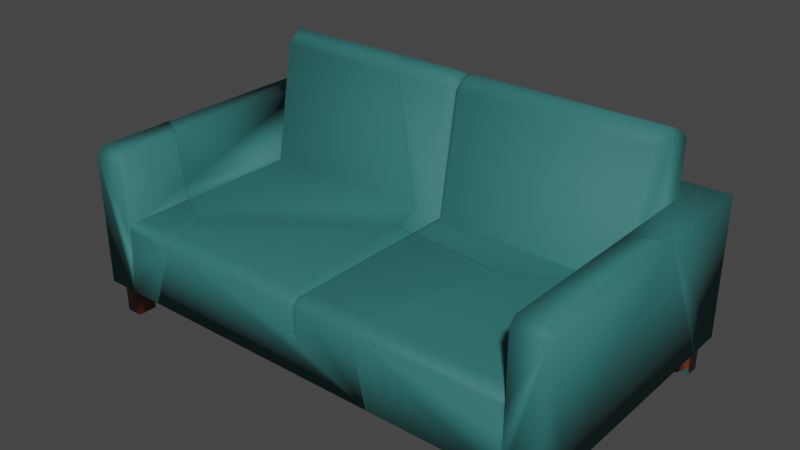 # Source: Couch_Broken.blend  (saved by Blender 2.82.7; exported with 4.5.12 LTS)
import bpy
from mathutils import Matrix  # noqa: F401  (used for matrix-valued properties, if any)

bpy.ops.wm.read_factory_settings(use_empty=True)
scene = bpy.context.scene
scene.name = 'Scene'

# ---- collections
col_collection = bpy.data.collections.new('Collection'); scene.collection.children.link(col_collection)

# ---- materials (node trees are filled in below, after node groups)
mat_material = bpy.data.materials.new('Material')
mat_material.alpha_threshold = 0.0
mat_material.use_transparent_shadow = False
mat_material.line_color = (0.0, 0.0, 0.0, 1.0)
mat_material_001 = bpy.data.materials.new('Material.001')
mat_material_001.use_transparent_shadow = False

# ---- material node trees
mat_material.use_nodes = True; mat_material.node_tree.nodes.clear()
_N = mat_material.node_tree.nodes; _L = mat_material.node_tree.links
n0 = _N.new('ShaderNodeOutputMaterial'); n0.name = 'Material Output'; n0.location = (300, 300)
n1 = _N.new('ShaderNodeBsdfPrincipled'); n1.name = 'Principled BSDF'; n1.location = (10, 300)
n1.distribution = 'GGX'
n1.subsurface_method = 'BURLEY'
n1.inputs[0].default_value = (0.02391, 0.1523, 0.1462, 1.0)
n1.inputs[2].default_value = 0.7351
n1.inputs[3].default_value = 1.45
n1.inputs[27].default_value = (0.0, 0.0, 0.0, 1.0)
n1.inputs[28].default_value = 1.0
_L.new(n1.outputs[0], n0.inputs[0])
n0.is_active_output = True
mat_material_001.use_nodes = True; mat_material_001.node_tree.nodes.clear()
_N = mat_material_001.node_tree.nodes; _L = mat_material_001.node_tree.links
n0 = _N.new('ShaderNodeOutputMaterial'); n0.name = 'Material Output'; n0.location = (300, 300)
n1 = _N.new('ShaderNodeBsdfPrincipled'); n1.name = 'Principled BSDF'; n1.location = (10, 300)
n1.distribution = 'GGX'
n1.subsurface_method = 'BURLEY'
n1.inputs[0].default_value = (0.1424, 0.03339, 0.01852, 1.0)
n1.inputs[2].default_value = 0.2872
n1.inputs[3].default_value = 1.45
n1.inputs[27].default_value = (0.0, 0.0, 0.0, 1.0)
n1.inputs[28].default_value = 1.0
_L.new(n1.outputs[0], n0.inputs[0])
n0.is_active_output = True

# ---- world
world_world = bpy.data.worlds.new('World'); scene.world = world_world
world_world.use_nodes = True; world_world.node_tree.nodes.clear()
_N = world_world.node_tree.nodes; _L = world_world.node_tree.links
n0 = _N.new('ShaderNodeOutputWorld'); n0.name = 'World Output'; n0.location = (300, 300)
n1 = _N.new('ShaderNodeBackground'); n1.name = 'Background'; n1.location = (10, 300)
n1.inputs[0].default_value = (0.05088, 0.05088, 0.05088, 1.0)
_L.new(n1.outputs[0], n0.inputs[0])
n0.is_active_output = True
world_world.color = (0.05088, 0.05088, 0.05088)
world_world.use_sun_shadow = False
world_world.sun_shadow_jitter_overblur = 0.0

# ---- meshes
me_cube_cell_005 = bpy.data.meshes.new('Cube_cell.005')
me_cube_cell_005.from_pydata([(-1.563, 0.099, -0.2325), (-1.687, -0.4776, -0.7154), (-1.815, -0.4776, -0.7154), (-1.687, -0.4776, -0.8439), (-1.815, -0.4776, -0.8439), (-1.875, 0.5924, -0.9038), (-1.627, 0.5924, -0.6555), (-1.596, 1.055, -0.6218), (-1.544, 1.078, -0.437), (-1.615, 0.06638, -0.444), (-1.588, 1.094, -0.5426), (-1.627, 1.01, -0.6488), (-1.563, 1.006, -0.3973), (-1.615, 1.043, -0.5294), (-1.875, -0.4776, -0.6555), (-1.875, -0.4776, -0.9038), (-1.687, -0.7287, -0.7154), (-1.815, -0.7287, -0.7154), (-1.687, -0.7287, -0.8439), (-1.815, -0.7287, -0.8439), (-0.5387, 0.5924, -0.9038), (-0.2555, -0.4776, -0.9038), (-0.4596, 0.5924, -0.6555), (-0.5712, 1.055, -0.6218), (-0.568, 1.01, -0.6488), (-1.501, -0.4776, 0.6855), (-0.08682, -0.4776, -0.3742), (-0.5557, 1.094, -0.5404), (-0.5184, 1.078, -0.437), (-1.611, 0.06931, 0.6723), (-0.4867, 1.006, -0.3973), (-0.1942, 0.099, -0.2325), (-0.1018, 0.099, 0.05766), (-0.3665, 0.099, 0.2564), (-1.218, 0.099, 0.8946), (-1.223, 0.099, 0.8981), (-1.229, 0.099, 0.8948), (-1.38, 0.099, 0.808), (-1.563, 0.099, 0.7028), (-1.875, -0.4776, 0.4708), (-1.875, 0.5924, 0.5683), (-1.627, 0.5924, 0.7111), (-1.626, 0.1914, 0.6748), (-1.738, -0.4776, 0.5497), (-0.5387, 0.5924, -0.9038), (-0.2555, -0.4776, -0.9038), (-0.4596, 0.5924, -0.6555), (-0.5712, 1.055, -0.6218), (-0.568, 1.01, -0.6488), (-1.501, -0.4776, 0.6855), (-1.738, -0.4776, 0.5497), (-0.08682, -0.4776, -0.3742), (-0.5557, 1.094, -0.5404), (-0.5184, 1.078, -0.437), (-1.611, 0.06931, 0.6723), (-1.626, 0.1914, 0.6748), (-0.4867, 1.006, -0.3973), (-0.1942, 0.099, -0.2325), (-0.1018, 0.099, 0.05766), (-0.3665, 0.099, 0.2564), (-1.218, 0.099, 0.8946), (-1.223, 0.099, 0.8981), (-1.229, 0.099, 0.8948), (-1.38, 0.099, 0.808), (-1.563, 0.099, 0.7028), (-1.875, -0.4776, 0.4708), (-1.875, 0.5924, 0.5683), (-1.627, 0.5924, 0.7111)], [], [(44, 45, 15, 5), (26, 21, 20, 46, 48, 47, 52, 53, 56, 57, 58), (0, 31, 30, 12), (9, 0, 12, 13), (6, 9, 13, 11), (5, 66, 67, 6, 22, 44), (7, 10, 27, 23), (7, 23, 24, 11), (8, 10, 13, 12), (10, 7, 11, 13), (8, 28, 27, 10), (25, 50, 65, 14, 2, 1, 3, 4, 15, 45, 51), (4, 2, 14, 15), (16, 17, 19, 18), (1, 2, 17, 16), (2, 4, 19, 17), (3, 1, 16, 18), (4, 3, 18, 19), (6, 67, 55), (43, 49, 62, 63), (54, 64, 0, 9), (60, 61, 49), (49, 26, 58, 59, 60), (49, 61, 62), (64, 37, 36, 35, 34, 33, 32, 31, 0), (30, 28, 8, 12), (55, 54, 9, 6), (65, 66, 5, 15, 14), (24, 22, 6, 11), (63, 38, 29, 42, 41, 40, 39, 43)])
me_cube_cell_005.polygons.foreach_set('use_smooth', [1, 0, 1, 1, 1, 1, 1, 1, 1, 1, 1, 1, 1, 1, 1, 1, 1, 1, 1, 0, 1, 0, 0, 0, 1, 1, 1, 1, 1, 0])
me_cube_cell_005.polygons.foreach_set('material_index', [0, 0, 0, 0, 0, 0, 0, 0, 0, 0, 0, 0, 0, 1, 1, 1, 1, 1, 0, 0, 0, 0, 0, 0, 0, 0, 0, 0, 0, 0])
_k = set([(20, 21), (20, 46), (21, 26), (22, 24), (22, 44), (23, 24), (23, 27), (25, 50), (25, 51), (26, 49), (27, 28), (28, 30), (29, 38), (29, 42), (30, 31), (31, 32), (32, 33), (33, 34), (34, 35), (35, 36), (36, 37), (37, 64), (38, 63), (39, 40), (39, 43), (40, 41), (41, 42), (43, 49), (44, 45), (45, 51), (46, 48), (47, 48), (47, 52), (50, 65), (52, 53), (53, 56), (54, 55), (54, 64), (55, 67), (56, 57), (57, 58), (58, 59), (59, 60), (60, 61), (61, 62), (62, 63), (65, 66), (66, 67)])
me_cube_cell_005.attributes.new('sharp_edge', 'BOOLEAN', 'EDGE').data.foreach_set('value', [ (min(e.vertices), max(e.vertices)) in _k for e in me_cube_cell_005.edges])
_uv = me_cube_cell_005.uv_layers.new(name='UVMap')
_uv.uv.foreach_set('vector', [0.3551, 0.8083, 0.3151, 0.6573, 0.5438, 0.6573, 0.5438, 0.8083, 0.1566, 0.1566, 0.2976, 0.1409, 0.8539, 0.1409, 0.713, 0.1096, 0.9303, 0.1561, 0.9536, 0.1758, 0.9739, 0.2252, 0.9655, 0.2811, 0.9279, 0.2958, 0.4564, 0.2947, 0.4564, 0.4564, 0.2347, 0.4158, 0.4741, 0.4158, 0.4229, 0.4446, 0.2347, 0.4446, 0.07413, 0.1609, 0.0973, 0.1645, 0.07924, 0.2638, 0.06477, 0.2678, 0.05096, 0.1573, 0.07413, 0.1609, 0.06477, 0.2678, 0.05169, 0.2643, 0.1801, 0.5332, 0.1801, 0.2757, 0.2235, 0.2508, 0.2235, 0.4897, 0.4277, 0.4897, 0.4138, 0.5332, 0.2289, 0.4838, 0.2304, 0.47, 0.4109, 0.4696, 0.4081, 0.4838, 0.2289, 0.4838, 0.4081, 0.4838, 0.4087, 0.4886, 0.2235, 0.4886, 0.2379, 0.4515, 0.2304, 0.47, 0.2256, 0.4677, 0.2347, 0.4446, 0.2304, 0.47, 0.2289, 0.4838, 0.2235, 0.4886, 0.2256, 0.4677, 0.2379, 0.4515, 0.4174, 0.4515, 0.4109, 0.4696, 0.2304, 0.47, 0.6016, 0.9029, 0.5751, 0.8877, 0.5596, 0.8788, 0.5596, 0.7519, 0.5664, 0.7452, 0.5809, 0.7452, 0.5809, 0.7307, 0.5664, 0.7307, 0.5596, 0.7239, 0.7422, 0.7239, 0.7612, 0.7836, 0.5664, 0.7307, 0.5664, 0.7452, 0.5596, 0.7519, 0.5596, 0.7239, 0.5809, 0.7452, 0.5664, 0.7452, 0.5664, 0.7307, 0.5809, 0.7307, 0.5787, 0.561, 0.5695, 0.561, 0.5676, 0.5626, 0.5805, 0.5626, 0.5695, 0.561, 0.5695, 0.5518, 0.5676, 0.5499, 0.5676, 0.5626, 0.5787, 0.5518, 0.5787, 0.561, 0.5805, 0.5626, 0.5805, 0.5499, 0.5695, 0.5518, 0.5787, 0.5518, 0.5805, 0.5499, 0.5676, 0.5499, 0.2235, 0.4897, 0.2235, 0.2508, 0.2236, 0.2571, 0.1566, 0.1566, 1.0, 0.1564, 1.0, 0.4563, 0.4564, 0.4564, 0.2262, 0.2575, 0.2347, 0.2522, 0.2347, 0.4158, 0.2256, 0.4528, 1.0, 0.4564, 0.539, 0.0, 1.0, 0.1564, 0.1564, 0.1564, 1.0, 0.1566, 1.0, 0.4564, 1.0, 0.4565, 0.4564, 0.4564, 0.158, 0.0, 0.461, 0.0, 0.4563, 0.4563, 0.2347, 0.2522, 0.2667, 0.2338, 0.2932, 0.2186, 0.2942, 0.2181, 0.295, 0.2187, 0.4439, 0.3303, 0.4902, 0.365, 0.4741, 0.4158, 0.2347, 0.4158, 0.4229, 0.4446, 0.4174, 0.4515, 0.2379, 0.4515, 0.2347, 0.4446, 0.2236, 0.2571, 0.2262, 0.2575, 0.2256, 0.4528, 0.2235, 0.4897, 0.1711, 0.01687, 0.1818, 0.1341, 0.02052, 0.1341, 0.02052, 0.01687, 0.04772, 0.01687, 0.3592, 0.8673, 0.3439, 0.7295, 0.5087, 0.7295, 0.5087, 0.8673, 1.0, 0.4564, 0.8468, 0.3032, 0.8216, 0.2627, 0.7457, 0.2502, 0.5368, 0.2499, 0.3287, 0.04189, 0.885, 0.04162, 1.0, 0.1566])
me_cube_cell_005.materials.append(mat_material)
me_cube_cell_005.materials.append(mat_material_001)
me_cube_cell_005.use_remesh_fix_poles = True
me_cube_cell_005.use_remesh_preserve_attributes = False
me_cube_cell_005.use_mirror_vertex_groups = False
me_cube_cell_005.update()
me_cube_cell_006 = bpy.data.meshes.new('Cube_cell.006')
me_cube_cell_006.from_pydata([(-1.563, 0.099, 1.128), (-1.687, -0.4776, 1.166), (-1.815, -0.4776, 1.166), (-1.687, -0.4776, 1.018), (-1.815, -0.4776, 1.018), (-1.626, 0.03375, 1.198), (-1.626, -0.1868, 1.199), (-1.61, 0.07067, 1.191), (-1.627, 0.03375, 1.226), (-1.598, 0.03375, 1.226), (-1.598, -0.1868, 1.226), (-1.627, -0.1868, 1.226), (-1.627, -0.4776, 1.226), (-1.875, -0.4776, 1.226), (-1.687, -0.7287, 1.018), (-1.687, -0.7287, 1.166), (-1.815, -0.7287, 1.018), (-1.815, -0.7287, 1.166), (-1.627, 0.5924, 1.172), (-1.627, 0.5386, 1.226), (-1.875, 0.5386, 1.226), (-1.875, 0.5924, 1.172), (-1.501, -0.4776, 0.6875), (-1.611, 0.06931, 0.6742), (-1.369, -0.4776, 1.226), (-1.563, 0.099, 0.7047), (-1.223, 0.099, 0.8999), (-1.167, 0.099, 1.128), (-1.163, 0.07067, 1.19), (-1.169, 0.03375, 1.226), (-1.875, -0.4776, 0.4726), (-1.875, 0.5924, 0.5704), (-1.627, 0.5924, 0.7132), (-1.626, 0.1908, 0.6767), (-1.611, 0.06931, 0.6742), (-1.563, 0.099, 0.7047), (-1.369, -0.4776, 1.226), (-1.501, -0.4776, 0.6875), (-1.223, 0.099, 0.8999), (-1.167, 0.099, 1.128), (-1.163, 0.07067, 1.19), (-1.169, 0.03375, 1.226), (-1.875, -0.4776, 0.4726), (-1.875, 0.5924, 0.5704), (-1.627, 0.5924, 0.7132), (-1.626, 0.1908, 0.6767)], [], [(7, 34, 33, 5), (2, 4, 16, 17), (8, 5, 19), (10, 6, 11), (3, 1, 15, 14), (43, 42, 13, 20, 21), (0, 35, 34, 7), (5, 9, 7), (6, 5, 8, 11), (10, 9, 5, 6), (37, 30, 31, 44, 45, 23, 25, 38), (2, 1, 12, 13), (14, 15, 17, 16), (1, 2, 17, 15), (4, 3, 14, 16), (20, 19, 18, 21), (19, 5, 18), (12, 24, 41, 9, 10, 11, 8, 19, 20, 13), (38, 27, 40, 29, 36, 37), (33, 32, 18, 5), (3, 4, 2, 13, 42, 22, 24, 12, 1), (41, 28, 7, 9), (28, 39, 0, 7), (39, 26, 35, 0), (43, 21, 18, 32)])
me_cube_cell_006.polygons.foreach_set('use_smooth', [1, 1, 1, 1, 1, 1, 1, 1, 1, 1, 0, 1, 1, 1, 1, 1, 1, 1, 0, 1, 1, 1, 1, 1, 1])
me_cube_cell_006.polygons.foreach_set('material_index', [0, 1, 0, 0, 1, 0, 0, 0, 0, 0, 0, 0, 1, 1, 1, 0, 0, 0, 0, 0, 0, 0, 0, 0, 0])
_k = set([(22, 24), (22, 42), (23, 25), (23, 45), (24, 41), (25, 38), (26, 35), (26, 39), (27, 38), (27, 40), (28, 39), (28, 41), (29, 36), (29, 40), (30, 31), (30, 37), (31, 44), (32, 33), (32, 43), (33, 34), (34, 35), (36, 37), (42, 43), (44, 45)])
me_cube_cell_006.attributes.new('sharp_edge', 'BOOLEAN', 'EDGE').data.foreach_set('value', [ (min(e.vertices), max(e.vertices)) in _k for e in me_cube_cell_006.edges])
_uv = me_cube_cell_006.uv_layers.new(name='UVMap')
_uv.uv.foreach_set('vector', [0.2265, 0.1668, 0.2262, 0.2572, 0.2236, 0.2568, 0.2237, 0.1656, 0.5675, 0.6985, 0.5675, 0.6836, 0.5695, 0.6857, 0.5695, 0.6964, 0.2235, 0.1607, 0.2237, 0.1656, 0.2235, 0.1607, 0.2286, 0.1607, 0.2237, 0.1655, 0.2235, 0.1607, 0.5805, 0.6837, 0.5805, 0.6985, 0.5787, 0.6964, 0.5787, 0.6857, 0.182, 0.1341, 0.1713, 0.01687, 0.2538, 0.01687, 0.2538, 0.1282, 0.2479, 0.1341, 0.2347, 0.1779, 0.2347, 0.2519, 0.2262, 0.2572, 0.2265, 0.1668, 0.2237, 0.1656, 0.2286, 0.1607, 0.2265, 0.1668, 0.2237, 0.1655, 0.2237, 0.1656, 0.2235, 0.1607, 0.2235, 0.1607, 0.3163, 0.04665, 0.3163, 0.07253, 0.313, 0.07253, 0.313, 0.04665, 0.1589, 0.1589, 0.1569, 0.04163, 0.7135, 0.04191, 0.7162, 0.25, 0.5074, 0.2503, 0.4443, 0.2628, 0.4603, 0.3033, 0.4626, 0.4626, 0.5664, 0.9572, 0.5809, 0.9572, 0.5876, 0.964, 0.5596, 0.964, 0.5809, 0.9405, 0.5809, 0.9572, 0.5664, 0.9572, 0.5664, 0.9405, 0.5805, 0.6985, 0.5675, 0.6985, 0.5695, 0.6964, 0.5787, 0.6964, 0.5675, 0.6836, 0.5805, 0.6837, 0.5787, 0.6857, 0.5695, 0.6857, 0.1801, 0.1607, 0.2235, 0.1607, 0.2235, 0.1701, 0.1801, 0.1701, 0.2235, 0.1607, 0.2237, 0.1656, 0.2235, 0.1701, 0.3129, 0.01252, 0.3431, 0.01252, 0.3666, 0.07253, 0.3163, 0.07253, 0.3163, 0.04665, 0.3128, 0.04665, 0.3128, 0.07253, 0.3129, 0.1318, 0.2837, 0.1318, 0.2837, 0.01252, 1.0, 0.4626, 0.6741, 0.4626, 0.5696, 0.4477, 0.4992, 0.4282, 0.2297, 0.1588, 1.0, 0.1589, 0.2236, 0.2568, 0.2235, 0.2504, 0.2235, 0.1701, 0.2237, 0.1656, 0.5809, 0.9405, 0.5664, 0.9405, 0.5664, 0.9572, 0.5596, 0.964, 0.5596, 0.879, 0.6018, 0.9033, 0.6167, 0.964, 0.5876, 0.964, 0.5809, 0.9572, 0.3036, 0.1607, 0.3046, 0.1669, 0.2265, 0.1668, 0.2286, 0.1607, 0.3046, 0.1669, 0.3039, 0.1779, 0.2347, 0.1779, 0.2265, 0.1668, 0.3039, 0.1779, 0.2941, 0.2177, 0.2347, 0.2519, 0.2347, 0.1779, 0.1801, 0.2753, 0.1801, 0.1701, 0.2235, 0.1701, 0.2235, 0.2504])
me_cube_cell_006.materials.append(mat_material)
me_cube_cell_006.materials.append(mat_material_001)
me_cube_cell_006.use_remesh_fix_poles = True
me_cube_cell_006.use_remesh_preserve_attributes = False
me_cube_cell_006.use_mirror_vertex_groups = False
me_cube_cell_006.update()
me_cube_cell_001 = bpy.data.meshes.new('Cube_cell.001')
me_cube_cell_001.from_pydata([(1.527, 0.099, -0.2189), (1.686, -0.4776, -0.7154), (1.815, -0.4776, -0.7154), (1.686, -0.4776, -0.8439), (1.815, -0.4776, -0.8439), (-0.0564, 0.099, -0.2325), (1.626, 0.5924, -0.6555), (1.874, 0.5924, -0.9038), (0.06737, 0.099, -0.2189), (0.028, 1.055, -0.6218), (1.591, 1.055, -0.6218), (-0.06538, 1.078, -0.437), (0.07685, 1.078, -0.4294), (1.511, 1.078, -0.4294), (0.00257, 0.06638, -0.2805), (0.03962, 1.076, -0.4631), (1.616, 0.06638, -0.4372), (1.569, 1.093, -0.5418), (0.02911, 1.076, -0.5401), (-0.02801, 1.055, -0.6218), (1.626, 1.01, -0.6488), (-0.02689, 1.076, -0.5393), (0.06737, 1.006, -0.3892), (1.527, 1.006, -0.3892), (1.596, 1.043, -0.5256), (-0.03496, 1.075, -0.4632), (-0.0003471, 1.01, -0.6488), (-0.0564, 1.006, -0.3973), (0.001111, 1.041, -0.5332), (0.00257, 0.9888, -0.4374), (1.874, -0.4776, -0.9038), (1.626, -0.4776, -0.9038), (1.686, -0.7287, -0.7154), (1.815, -0.7287, -0.8439), (1.686, -0.7287, -0.8439), (0.07515, 1.094, -0.5401), (-0.07272, 1.094, -0.5394), (1.874, 0.5924, -0.08483), (1.626, 0.5924, 0.02605), (1.874, -0.4776, -0.6451), (1.815, -0.6629, -0.7154), (1.815, -0.7287, -0.7498), (1.737, -0.7287, -0.7154), (1.626, 0.415, -0.06671), (1.617, 0.06259, -0.2471), (1.043, -0.4776, -0.274), (1.615, 0.06689, -0.2442), (0.00257, 0.06735, 0.04243), (1.527, 0.099, -0.1882), (0.06737, 0.099, 0.07212), (0.7975, 0.099, 0.1376), (0.1191, 0.099, 0.07682), (-0.5365, 0.5924, -0.9038), (-0.2529, -0.4776, -0.9038), (-0.4574, 0.5924, -0.6555), (-0.5693, 1.055, -0.6218), (-0.566, 1.01, -0.6488), (-0.009376, -0.4776, -0.3684), (-0.08438, -0.4776, -0.3752), (-0.5538, 1.094, -0.5404), (-0.5165, 1.078, -0.437), (-0.4847, 1.006, -0.3973), (-0.0564, 0.099, 0.06088), (-0.1918, 0.099, -0.2325), (-0.09957, 0.099, 0.05696), (0.001111, 1.041, -0.5332), (0.00257, 0.06638, -0.2805), (0.00257, 0.9888, -0.4374), (0.00257, 0.06735, 0.04243), (0.00257, 0.06735, 0.04243), (1.874, 0.5924, -0.08483), (1.626, 0.5924, 0.02605), (1.874, -0.4776, -0.6451), (1.815, -0.6629, -0.7154), (1.815, -0.7287, -0.7498), (1.737, -0.7287, -0.7154), (1.617, 0.06259, -0.2471), (1.626, 0.415, -0.06671), (1.043, -0.4776, -0.274), (1.615, 0.06689, -0.2442), (0.06737, 0.099, 0.07212), (1.527, 0.099, -0.1882), (0.7975, 0.099, 0.1376), (0.1191, 0.099, 0.07682), (-0.5365, 0.5924, -0.9038), (-0.2529, -0.4776, -0.9038), (-0.4574, 0.5924, -0.6555), (-0.5693, 1.055, -0.6218), (-0.566, 1.01, -0.6488), (-0.009376, -0.4776, -0.3684), (-0.08438, -0.4776, -0.3752), (-0.5538, 1.094, -0.5404), (-0.5165, 1.078, -0.437), (-0.4847, 1.006, -0.3973), (-0.0564, 0.099, 0.06088), (-0.1918, 0.099, -0.2325), (-0.09957, 0.099, 0.05696)], [], [(30, 7, 70, 72), (6, 16, 76, 77), (1, 3, 34, 32), (64, 63, 61, 60, 59, 55, 56, 54, 52, 85, 58), (0, 8, 49, 83, 82, 81), (5, 95, 96, 94), (14, 8, 22, 29), (15, 12, 35, 18), (35, 9, 18), (8, 0, 23, 22), (16, 6, 20, 24), (5, 66, 67, 27), (5, 94, 68, 66), (0, 16, 24, 23), (0, 81, 79, 16), (19, 36, 21), (9, 10, 20, 26), (18, 9, 26, 65), (13, 12, 22, 23), (10, 17, 24, 20), (17, 13, 23, 24), (12, 15, 29, 22), (15, 18, 65, 29), (11, 92, 93, 27), (19, 21, 28, 26), (25, 11, 27, 67), (21, 25, 67, 28), (17, 10, 9, 35), (78, 89, 90, 53, 31, 3, 1, 2, 4, 30, 72), (4, 3, 31, 30), (4, 2, 73, 74, 33), (2, 1, 32, 75, 73), (3, 4, 33, 34), (12, 13, 17, 35), (11, 25, 21, 36), (45, 39, 37, 71, 43, 44, 46, 48, 50), (88, 87, 19, 26), (74, 75, 32, 34, 33), (51, 80, 69, 62, 64, 58, 57), (6, 38, 70, 7, 84, 86), (91, 92, 11, 36), (50, 51, 57, 45), (77, 38, 6), (79, 76, 16), (93, 95, 5, 27), (47, 49, 8, 14), (53, 84, 7, 30, 31), (6, 86, 88, 26, 20), (87, 91, 36, 19), (41, 40, 42)])
me_cube_cell_001.polygons.foreach_set('use_smooth', [1, 1, 1, 0, 1, 1, 1, 1, 1, 1, 1, 1, 1, 1, 1, 1, 1, 1, 1, 1, 1, 1, 1, 1, 1, 1, 1, 1, 1, 1, 1, 1, 1, 1, 1, 0, 1, 1, 0, 1, 1, 0, 1, 1, 1, 1, 1, 1, 1, 0])
me_cube_cell_001.polygons.foreach_set('material_index', [0, 0, 1, 0, 0, 0, 0, 0, 0, 0, 0, 0, 0, 0, 0, 0, 0, 0, 0, 0, 0, 0, 0, 0, 0, 0, 0, 0, 0, 0, 1, 1, 1, 0, 0, 0, 0, 1, 0, 0, 0, 0, 0, 0, 0, 0, 0, 0, 0, 0])
_k = set([(14, 29), (14, 47), (26, 28), (26, 65), (28, 67), (29, 65), (37, 39), (37, 71), (38, 70), (38, 77), (39, 45), (40, 41), (40, 42), (41, 42), (43, 44), (43, 71), (44, 46), (45, 57), (46, 48), (47, 49), (48, 50), (49, 83), (50, 51), (51, 80), (52, 54), (52, 85), (53, 84), (53, 90), (54, 56), (55, 56), (55, 59), (57, 58), (58, 85), (59, 60), (60, 61), (61, 63), (62, 64), (62, 69), (63, 64), (66, 67), (66, 68), (68, 94), (69, 80), (70, 72), (72, 78), (73, 74), (73, 75), (74, 75), (76, 77), (76, 79), (78, 89), (79, 81), (81, 82), (82, 83), (84, 86), (86, 88), (87, 88), (87, 91), (89, 90), (91, 92), (92, 93), (93, 95), (94, 96), (95, 96)])
me_cube_cell_001.attributes.new('sharp_edge', 'BOOLEAN', 'EDGE').data.foreach_set('value', [ (min(e.vertices), max(e.vertices)) in _k for e in me_cube_cell_001.edges])
_uv = me_cube_cell_001.uv_layers.new(name='UVMap')
_uv.uv.foreach_set('vector', [0.9791, 0.01498, 0.9791, 0.1322, 0.8894, 0.1322, 0.9507, 0.01498, 0.7924, 0.4897, 0.7906, 0.4516, 0.7908, 0.4183, 0.7924, 0.3868, 0.9595, 0.5686, 0.9595, 0.5528, 0.9625, 0.5564, 0.9625, 0.5657, 0.5437, 0.5437, 0.598, 0.5435, 0.69, 0.07223, 0.7121, 0.03466, 0.7697, 0.02626, 0.8151, 0.04662, 0.8302, 0.06993, 0.8338, 0.2871, 0.9723, 0.2871, 0.9722, 0.8433, 0.8435, 0.8435, 0.7752, 0.4134, 0.5198, 0.4134, 0.5198, 0.3625, 0.5289, 0.3617, 0.6475, 0.351, 0.7752, 0.408, 0.4982, 0.4158, 0.4745, 0.4158, 0.4906, 0.3651, 0.4982, 0.3645, 0.5085, 0.4242, 0.5198, 0.4134, 0.5198, 0.4432, 0.5085, 0.4516, 0.515, 0.4561, 0.5215, 0.4502, 0.5212, 0.4696, 0.5131, 0.4696, 0.5212, 0.4696, 0.5129, 0.4838, 0.5131, 0.4696, 0.5198, 0.4134, 0.7752, 0.4134, 0.7752, 0.4432, 0.5198, 0.4432, 0.9312, 0.159, 0.9551, 0.1554, 0.9544, 0.2624, 0.9409, 0.2659, 0.4982, 0.4158, 0.5085, 0.4242, 0.5085, 0.4516, 0.4982, 0.4446, 0.4982, 0.4158, 0.4982, 0.3645, 0.5085, 0.3677, 0.5085, 0.4242, 0.9073, 0.1626, 0.9312, 0.159, 0.9409, 0.2659, 0.926, 0.2619, 0.7752, 0.4134, 0.7752, 0.408, 0.7905, 0.4178, 0.7906, 0.4516, 0.5031, 0.4838, 0.4953, 0.4694, 0.5033, 0.4694, 0.5129, 0.4838, 0.7862, 0.4838, 0.7924, 0.4886, 0.508, 0.4886, 0.5131, 0.4696, 0.5129, 0.4838, 0.508, 0.4886, 0.5082, 0.4684, 0.7722, 0.4502, 0.5215, 0.4502, 0.5198, 0.4432, 0.7752, 0.4432, 0.7862, 0.4838, 0.7824, 0.4699, 0.7871, 0.467, 0.7924, 0.4886, 0.7824, 0.4699, 0.7722, 0.4502, 0.7752, 0.4432, 0.7871, 0.467, 0.5215, 0.4502, 0.515, 0.4561, 0.5085, 0.4516, 0.5198, 0.4432, 0.515, 0.4561, 0.5131, 0.4696, 0.5082, 0.4684, 0.5085, 0.4516, 0.4966, 0.4515, 0.4177, 0.4515, 0.4233, 0.4446, 0.4982, 0.4446, 0.5031, 0.4838, 0.5033, 0.4694, 0.5082, 0.4684, 0.508, 0.4886, 0.5019, 0.4561, 0.4966, 0.4515, 0.4982, 0.4446, 0.5085, 0.4516, 0.5033, 0.4694, 0.5019, 0.4561, 0.5085, 0.4516, 0.5082, 0.4684, 0.7824, 0.4699, 0.7862, 0.4838, 0.5129, 0.4838, 0.5212, 0.4696, 0.8886, 0.7949, 0.7699, 0.7843, 0.7615, 0.7835, 0.7425, 0.7239, 0.9542, 0.7239, 0.961, 0.7307, 0.961, 0.7452, 0.9755, 0.7452, 0.9755, 0.7307, 0.9822, 0.7239, 0.9822, 0.7531, 0.9755, 0.7307, 0.961, 0.7307, 0.9542, 0.7239, 0.9822, 0.7239, 0.9751, 0.5528, 0.9751, 0.5686, 0.9726, 0.5664, 0.9718, 0.5632, 0.9718, 0.5564, 0.9751, 0.5686, 0.9595, 0.5686, 0.9625, 0.5657, 0.9662, 0.5657, 0.9726, 0.5664, 0.9595, 0.5528, 0.9751, 0.5528, 0.9718, 0.5564, 0.9625, 0.5564, 0.5215, 0.4502, 0.7722, 0.4502, 0.7824, 0.4699, 0.5212, 0.4696, 0.4966, 0.4515, 0.5019, 0.4561, 0.5033, 0.4694, 0.4953, 0.4694, 1.0, 0.8435, 0.8433, 0.7771, 0.287, 0.2203, 0.3396, 0.2871, 0.3877, 0.3793, 0.5626, 0.1536, 0.5603, 0.1492, 0.5437, 0.01598, 1.0, 0.5435, 0.409, 0.4886, 0.4085, 0.4838, 0.5031, 0.4838, 0.508, 0.4886, 0.9755, 0.7413, 0.9668, 0.7452, 0.961, 0.7452, 0.961, 0.7307, 0.9755, 0.7307, 0.5435, 0.5435, 0.6515, 0.5435, 0.7885, 0.56, 0.9099, 0.5436, 1.0, 0.5437, 1.0, 0.8435, 0.8434, 0.8434, 0.7924, 0.4897, 0.7924, 0.3706, 0.8358, 0.3899, 0.8358, 0.5332, 0.4142, 0.5332, 0.428, 0.4897, 0.4112, 0.4696, 0.4177, 0.4515, 0.4966, 0.4515, 0.4953, 0.4694, 0.5435, 0.5435, 0.5435, 0.0, 0.8434, 0.0, 0.8435, 0.8435, 0.7924, 0.3868, 0.7924, 0.3706, 0.7924, 0.4897, 0.7905, 0.4178, 0.7908, 0.4183, 0.7906, 0.4516, 0.4233, 0.4446, 0.4745, 0.4158, 0.4982, 0.4158, 0.4982, 0.4446, 0.5085, 0.3677, 0.5198, 0.3625, 0.5198, 0.4134, 0.5085, 0.4242, 0.3147, 0.6573, 0.3548, 0.8083, 0.01437, 0.8083, 0.01437, 0.6573, 0.04943, 0.6573, 0.04943, 0.7295, 0.3436, 0.7295, 0.3589, 0.8673, 0.2791, 0.8673, 0.04943, 0.8673, 0.4085, 0.4838, 0.4112, 0.4696, 0.4953, 0.4694, 0.5031, 0.4838, 0.9738, 0.8282, 0.9396, 0.794, 0.9739, 0.7257])
me_cube_cell_001.materials.append(mat_material)
me_cube_cell_001.materials.append(mat_material_001)
me_cube_cell_001.use_remesh_fix_poles = True
me_cube_cell_001.use_remesh_preserve_attributes = False
me_cube_cell_001.use_mirror_vertex_groups = False
me_cube_cell_001.update()
me_cube_cell_002 = bpy.data.meshes.new('Cube_cell.002')
me_cube_cell_002.from_pydata([(-0.0564, 0.099, 1.128), (0.06737, 0.099, 1.114), (0.002574, 0.01909, 1.215), (0.00257, 0.07067, 1.148), (-0.05372, 0.03375, 1.226), (0.05303, 0.03375, 1.226), (0.002357, 0.04714, 1.194), (0.0001408, -0.1868, 1.212), (0.05303, -0.1985, 1.226), (-0.05372, -0.1985, 1.226), (0.05698, 0.07067, 1.188), (-0.05251, 0.07067, 1.188), (0.6128, -0.4776, 1.226), (0.9668, -0.4776, -0.2779), (1.024, -0.4776, -0.21), (1.042, -0.4776, -0.2711), (0.00257, 0.06736, 0.04524), (0.517, 0.099, 1.114), (0.06737, 0.099, 0.07486), (0.5025, 0.07067, 1.187), (0.745, 0.099, 0.3185), (0.7956, 0.099, 0.1405), (0.4995, 0.03375, 1.226), (-1.499, -0.4776, 0.6873), (-0.08541, -0.4776, -0.3724), (-0.0564, 0.099, 0.06374), (-1.367, -0.4776, 1.226), (-0.1004, 0.099, 0.05978), (-1.221, 0.099, 0.8999), (-1.165, 0.099, 1.128), (-1.161, 0.07067, 1.19), (-1.167, 0.03375, 1.226), (0.002574, 0.01909, 1.215), (0.002357, 0.04714, 1.194), (0.0001408, -0.1868, 1.212), (0.0001408, -0.1868, 1.212), (0.00257, 0.07067, 1.148), (1.024, -0.4776, -0.21), (1.042, -0.4776, -0.2711), (0.9668, -0.4776, -0.2779), (0.00257, 0.06736, 0.04524), (0.00257, 0.06736, 0.04524), (0.06737, 0.099, 0.07486), (0.6128, -0.4776, 1.226), (0.517, 0.099, 1.114), (0.5025, 0.07067, 1.187), (0.745, 0.099, 0.3185), (0.7956, 0.099, 0.1405), (0.4995, 0.03375, 1.226), (-0.08541, -0.4776, -0.3724), (-1.499, -0.4776, 0.6873), (-0.0564, 0.099, 0.06374), (-0.1004, 0.099, 0.05978), (-1.221, 0.099, 0.8999), (-1.165, 0.099, 1.128), (-1.367, -0.4776, 1.226), (-1.161, 0.07067, 1.19), (-1.167, 0.03375, 1.226)], [], [(10, 3, 33, 5), (39, 38, 37, 43, 55, 50, 49), (11, 56, 57, 4), (35, 9, 8), (0, 54, 56, 11), (1, 42, 40, 3), (1, 3, 10), (32, 5, 33), (32, 34, 8, 5), (4, 2, 6), (4, 9, 7, 2), (36, 11, 4, 6), (36, 0, 11), (53, 27, 24, 23), (47, 46, 14, 15), (41, 51, 0, 36), (44, 20, 21, 42, 1), (45, 44, 1, 10), (48, 45, 10, 5), (43, 48, 5, 8, 9, 4, 57, 55), (51, 52, 28, 54, 0), (46, 17, 19, 22, 12, 14), (23, 26, 31, 30, 29, 53), (18, 47, 15, 13, 24, 27, 25, 16)])
me_cube_cell_002.polygons.foreach_set('use_smooth', [1, 1, 1, 1, 1, 1, 1, 1, 1, 1, 1, 1, 1, 0, 0, 1, 1, 1, 1, 1, 1, 0, 0, 0])
_k = set([(2, 6), (2, 7), (3, 33), (3, 40), (6, 36), (7, 9), (8, 34), (8, 35), (9, 35), (12, 14), (12, 22), (13, 15), (13, 24), (14, 15), (16, 18), (16, 25), (17, 19), (17, 46), (18, 47), (19, 22), (20, 21), (20, 44), (21, 42), (23, 24), (23, 26), (25, 27), (26, 31), (27, 53), (28, 52), (28, 54), (29, 30), (29, 53), (30, 31), (32, 33), (32, 34), (36, 41), (37, 38), (37, 43), (38, 39), (39, 49), (40, 42), (41, 51), (43, 48), (44, 45), (45, 48), (46, 47), (49, 50), (50, 55), (51, 52), (54, 56), (55, 57), (56, 57)])
me_cube_cell_002.attributes.new('sharp_edge', 'BOOLEAN', 'EDGE').data.foreach_set('value', [ (min(e.vertices), max(e.vertices)) in _k for e in me_cube_cell_002.edges])
_uv = me_cube_cell_002.uv_layers.new(name='UVMap')
_uv.uv.foreach_set('vector', [0.518, 0.1674, 0.5085, 0.1743, 0.5084, 0.1663, 0.5173, 0.1607, 0.8799, 0.7945, 0.8883, 0.7952, 0.8864, 0.8021, 0.84, 0.964, 0.617, 0.964, 0.602, 0.9032, 0.7613, 0.7838, 0.4988, 0.1673, 0.305, 0.1669, 0.304, 0.1607, 0.4986, 0.1607, 0.5081, 0.1632, 0.4986, 0.1607, 0.5173, 0.1607, 0.4982, 0.1779, 0.3043, 0.1779, 0.305, 0.1669, 0.4988, 0.1673, 0.5198, 0.1803, 0.5198, 0.362, 0.5085, 0.3672, 0.5085, 0.1743, 0.5198, 0.1803, 0.5085, 0.1743, 0.518, 0.1674, 0.5085, 0.1627, 0.5173, 0.1607, 0.5084, 0.1663, 0.5041, 0.07081, 0.5038, 0.04665, 0.51, 0.04528, 0.51, 0.07253, 0.4986, 0.1607, 0.5085, 0.1627, 0.5084, 0.1663, 0.4975, 0.07253, 0.4975, 0.04528, 0.5038, 0.04665, 0.5041, 0.07081, 0.5085, 0.1743, 0.4988, 0.1673, 0.4986, 0.1607, 0.5084, 0.1663, 0.5085, 0.1743, 0.4982, 0.1779, 0.4988, 0.1673, 1.0, 0.4622, 1.0, 0.5435, 1.0, 0.8433, 1.0, 0.1586, 0.5434, 0.5434, 1.0, 0.5434, 1.0, 0.8433, 0.8432, 0.8432, 0.5085, 0.3672, 0.4982, 0.364, 0.4982, 0.1779, 0.5085, 0.1743, 0.5985, 0.1803, 0.6383, 0.3194, 0.6472, 0.3505, 0.5198, 0.362, 0.5198, 0.1803, 0.5959, 0.1675, 0.5985, 0.1803, 0.5198, 0.1803, 0.518, 0.1674, 0.5954, 0.1607, 0.5959, 0.1675, 0.518, 0.1674, 0.5173, 0.1607, 0.5757, 0.01252, 0.5624, 0.07253, 0.51, 0.07253, 0.51, 0.04528, 0.4975, 0.04528, 0.4975, 0.07253, 0.3669, 0.07253, 0.3434, 0.01252, 0.4982, 0.364, 0.4905, 0.3647, 0.2944, 0.2177, 0.3043, 0.1779, 0.4982, 0.1779, 0.4566, 0.0, 0.9081, 0.4515, 0.9493, 0.5075, 0.9716, 0.5489, 0.9716, 0.8148, 0.1567, 0.0, 0.1586, 0.1586, 0.9287, 0.1588, 0.9284, 0.428, 0.8775, 0.4474, 0.788, 0.4623, 0.4622, 0.4622, 0.591, 0.1345, 1.0, 0.5434, 1.0, 0.8432, 1.0, 0.8433, 0.1567, 0.0, 0.4565, 0.0, 0.4918, 0.03527, 0.522, 0.08188])
me_cube_cell_002.materials.append(mat_material)
me_cube_cell_002.materials.append(mat_material_001)
me_cube_cell_002.use_remesh_fix_poles = True
me_cube_cell_002.use_remesh_preserve_attributes = False
me_cube_cell_002.use_mirror_vertex_groups = False
me_cube_cell_002.update()
me_cube_cell_003 = bpy.data.meshes.new('Cube_cell.003')
me_cube_cell_003.from_pydata([(1.527, 0.099, 1.114), (1.686, -0.4776, 1.166), (1.815, -0.4776, 1.166), (1.686, -0.4776, 1.018), (1.815, -0.4776, 1.018), (1.626, 0.03375, 1.199), (1.625, -0.1868, 1.199), (1.612, 0.07067, 1.185), (1.596, 0.03375, 1.226), (1.627, 0.03375, 1.226), (1.627, -0.1868, 1.226), (1.596, -0.1868, 1.226), (1.626, -0.4776, 1.226), (1.874, -0.4776, 1.226), (1.874, -0.4776, 0.9577), (1.686, -0.7287, 1.166), (1.815, -0.7287, 1.166), (1.686, -0.7287, 1.018), (1.815, -0.7287, 1.018), (1.626, 0.5386, 1.226), (1.626, 0.5924, 1.172), (1.874, 0.5924, 1.172), (1.874, 0.5386, 1.226), (1.874, 0.5924, -0.08231), (1.626, 0.5924, 0.02847), (1.874, -0.4776, -0.6427), (1.679, -0.4776, -0.5555), (0.6155, -0.4776, 1.226), (1.617, 0.06254, -0.2448), (1.626, 0.4144, -0.06465), (1.044, -0.4776, -0.2712), (1.615, 0.06689, -0.2418), (1.527, 0.099, -0.1859), (0.5193, 0.099, 1.114), (0.5048, 0.07067, 1.187), (1.207, 0.099, -0.04307), (0.7981, 0.099, 0.1401), (0.5018, 0.03375, 1.226), (1.626, 0.5924, 0.02847), (1.874, 0.5924, -0.08231), (1.874, -0.4776, -0.6427), (1.679, -0.4776, -0.5555), (1.617, 0.06254, -0.2448), (1.626, 0.4144, -0.06465), (1.044, -0.4776, -0.2712), (1.615, 0.06689, -0.2418), (1.527, 0.099, -0.1859), (0.6155, -0.4776, 1.226), (0.5193, 0.099, 1.114), (0.5048, 0.07067, 1.187), (1.207, 0.099, -0.04307), (0.7981, 0.099, 0.1401), (0.5018, 0.03375, 1.226)], [], [(3, 4, 18, 17), (5, 19, 20), (5, 9, 19), (7, 49, 52, 8), (47, 12, 13, 22, 19, 9, 10, 11, 8, 52), (0, 48, 49, 7), (6, 11, 10), (5, 6, 10, 9), (8, 11, 6, 5), (8, 5, 7), (39, 38, 20, 21), (40, 39, 21, 22, 13, 14), (2, 4, 14, 13, 12, 1), (15, 17, 18, 16), (2, 1, 15, 16), (1, 3, 17, 15), (4, 2, 16, 18), (19, 22, 21, 20), (44, 41, 40, 14, 4, 3, 1, 12, 47), (7, 5, 42, 45), (5, 20, 38, 43), (43, 42, 5), (46, 50, 51, 48, 0), (30, 27, 37, 34, 33, 36), (45, 46, 0, 7), (35, 32, 31, 28, 29, 24, 23, 25, 26), (26, 30, 36, 35)])
me_cube_cell_003.polygons.foreach_set('use_smooth', [1, 1, 1, 1, 1, 1, 1, 1, 1, 1, 1, 1, 1, 1, 1, 1, 1, 1, 1, 1, 1, 1, 1, 0, 1, 0, 0])
me_cube_cell_003.polygons.foreach_set('material_index', [1, 0, 0, 0, 0, 0, 0, 0, 0, 0, 0, 0, 0, 1, 1, 1, 1, 0, 0, 0, 0, 0, 0, 0, 0, 0, 0])
_k = set([(23, 24), (23, 25), (24, 29), (25, 26), (26, 30), (27, 30), (27, 37), (28, 29), (28, 31), (31, 32), (32, 35), (33, 34), (33, 36), (34, 37), (35, 36), (38, 39), (38, 43), (39, 40), (40, 41), (41, 44), (42, 43), (42, 45), (44, 47), (45, 46), (46, 50), (47, 52), (48, 49), (48, 51), (49, 52), (50, 51)])
me_cube_cell_003.attributes.new('sharp_edge', 'BOOLEAN', 'EDGE').data.foreach_set('value', [ (min(e.vertices), max(e.vertices)) in _k for e in me_cube_cell_003.edges])
_uv = me_cube_cell_003.uv_layers.new(name='UVMap')
_uv.uv.foreach_set('vector', [0.9625, 0.6904, 0.9718, 0.6904, 0.9739, 0.6878, 0.9595, 0.6878, 0.7923, 0.1654, 0.7924, 0.1607, 0.7924, 0.1701, 0.7923, 0.1654, 0.7926, 0.1607, 0.7924, 0.1607, 0.7899, 0.168, 0.5963, 0.1675, 0.5958, 0.1607, 0.7872, 0.1607, 0.576, 0.01252, 0.6946, 0.01252, 0.7238, 0.01252, 0.7238, 0.1318, 0.6947, 0.1318, 0.6948, 0.07253, 0.6948, 0.04665, 0.6911, 0.04665, 0.6911, 0.07253, 0.5627, 0.07253, 0.7752, 0.1803, 0.5989, 0.1803, 0.5963, 0.1675, 0.7899, 0.168, 0.7923, 0.1654, 0.7872, 0.1607, 0.7926, 0.1607, 0.7923, 0.1654, 0.7923, 0.1654, 0.7926, 0.1607, 0.7926, 0.1607, 0.6911, 0.07253, 0.6911, 0.04665, 0.6946, 0.04665, 0.6946, 0.07253, 0.7872, 0.1607, 0.7923, 0.1654, 0.7899, 0.168, 0.8358, 0.3895, 0.7924, 0.3701, 0.7924, 0.1701, 0.8358, 0.1701, 0.9505, 0.01498, 0.8891, 0.1322, 0.7517, 0.1322, 0.7458, 0.1263, 0.7458, 0.01498, 0.7752, 0.01498, 0.9755, 0.9572, 0.9755, 0.9405, 0.9822, 0.9337, 0.9822, 0.964, 0.9542, 0.964, 0.961, 0.9572, 0.961, 0.9572, 0.961, 0.9405, 0.9755, 0.9405, 0.9755, 0.9572, 0.9718, 0.7011, 0.9625, 0.7011, 0.9595, 0.7032, 0.9739, 0.7032, 0.9625, 0.7011, 0.9625, 0.6904, 0.9595, 0.6878, 0.9595, 0.7032, 0.9718, 0.6904, 0.9718, 0.7011, 0.9739, 0.7032, 0.9739, 0.6878, 0.7924, 0.1607, 0.8358, 0.1607, 0.8358, 0.1701, 0.7924, 0.1701, 0.8886, 0.7952, 0.9602, 0.7632, 0.9822, 0.7534, 0.9822, 0.9337, 0.9755, 0.9405, 0.961, 0.9405, 0.961, 0.9572, 0.9542, 0.964, 0.8403, 0.964, 0.7899, 0.168, 0.7923, 0.1654, 0.7908, 0.4179, 0.7905, 0.4174, 0.7923, 0.1654, 0.7924, 0.1701, 0.7924, 0.3701, 0.7924, 0.3864, 0.7924, 0.3864, 0.7908, 0.4179, 0.7923, 0.1654, 0.7752, 0.4076, 0.7192, 0.3826, 0.6476, 0.3506, 0.5989, 0.1803, 0.7752, 0.1803, 0.8432, 0.0, 0.8435, 0.8151, 0.5776, 0.5492, 0.5584, 0.5078, 0.5436, 0.4518, 0.5433, 0.0, 0.7905, 0.4174, 0.7752, 0.4076, 0.7752, 0.1803, 0.7899, 0.168, 0.5436, 0.5436, 0.7473, 0.5436, 0.8031, 0.5603, 0.8041, 0.5626, 0.81, 0.3796, 0.8101, 0.287, 0.9682, 0.287, 0.968, 0.8436, 0.8435, 0.8435, 1.0, 0.8435, 0.1568, 0.0, 0.4567, 0.0, 1.0, 0.5436])
me_cube_cell_003.materials.append(mat_material)
me_cube_cell_003.materials.append(mat_material_001)
me_cube_cell_003.use_remesh_fix_poles = True
me_cube_cell_003.use_remesh_preserve_attributes = False
me_cube_cell_003.use_mirror_vertex_groups = False
me_cube_cell_003.update()

# ---- objects
ob_cube_cell = bpy.data.objects.new('Cube_cell', me_cube_cell_005)
ob_cube_cell_001 = bpy.data.objects.new('Cube_cell.001', me_cube_cell_006)
ob_cube_cell_002 = bpy.data.objects.new('Cube_cell.002', me_cube_cell_001)
ob_cube_cell_003 = bpy.data.objects.new('Cube_cell.003', me_cube_cell_002)
ob_cube_cell_004 = bpy.data.objects.new('Cube_cell.004', me_cube_cell_003)

# ---- transforms, parenting, visibility, modifiers, constraints
ob_cube_cell.location = (0.0, 0.0, 0.0)
ob_cube_cell.rotation_euler = (1.571, -0.0, 0.0)
ob_cube_cell.lineart.crease_threshold = 0.0
ob_cube_cell_001.location = (0.0, 0.0, 0.0)
ob_cube_cell_001.rotation_euler = (1.571, -0.0, 0.0)
ob_cube_cell_001.lineart.crease_threshold = 0.0
ob_cube_cell_002.location = (0.0, 0.0, 0.0)
ob_cube_cell_002.rotation_euler = (1.571, -0.0, 0.0)
ob_cube_cell_002.lineart.crease_threshold = 0.0
ob_cube_cell_003.location = (0.0, 0.0, 0.0)
ob_cube_cell_003.rotation_euler = (1.571, -0.0, 0.0)
ob_cube_cell_003.lineart.crease_threshold = 0.0
ob_cube_cell_004.location = (0.0, 0.0, 0.0)
ob_cube_cell_004.rotation_euler = (1.571, -0.0, 0.0)
ob_cube_cell_004.lineart.crease_threshold = 0.0

# ---- collection membership
col_collection.objects.link(ob_cube_cell)
col_collection.objects.link(ob_cube_cell_001)
col_collection.objects.link(ob_cube_cell_002)
col_collection.objects.link(ob_cube_cell_003)
col_collection.objects.link(ob_cube_cell_004)

# ---- scene / render settings (as saved in the file)
scene.frame_start = 1; scene.frame_end = 250; scene.frame_set(1)
scene.render.engine = 'BLENDER_EEVEE_NEXT'
scene.cycles.use_denoising = False
scene.cycles.samples = 128
scene.cycles.sampling_pattern = 'TABULATED_SOBOL'
scene.cycles.use_adaptive_sampling = False
scene.cycles.use_light_tree = False
scene.view_settings.view_transform = 'Filmic'
bpy.context.view_layer.update()

# ---- added for rendering (the .blend has no active camera and no usable light): camera, sun
cam_auto = bpy.data.cameras.new('AutoCamera')
cam_auto.lens = 50.0
cam_auto.sensor_width = 36.0
cam_auto.clip_end = 1000.0
ob_auto_camera = bpy.data.objects.new('AutoCamera', cam_auto)
scene.collection.objects.link(ob_auto_camera)
ob_auto_camera.location = (4.33135, -5.35915, 3.64811)
ob_auto_camera.rotation_euler = (1.09748, -7.21219e-08, 0.694738)
scene.camera = ob_auto_camera
light_auto_sun = bpy.data.lights.new('AutoSun', 'SUN')
light_auto_sun.energy = 3.0
light_auto_sun.angle = 0.0523599
ob_auto_sun = bpy.data.objects.new('AutoSun', light_auto_sun)
scene.collection.objects.link(ob_auto_sun)
ob_auto_sun.rotation_euler = (0.872665, 0.174533, 0.523599)
bpy.context.view_layer.update()
